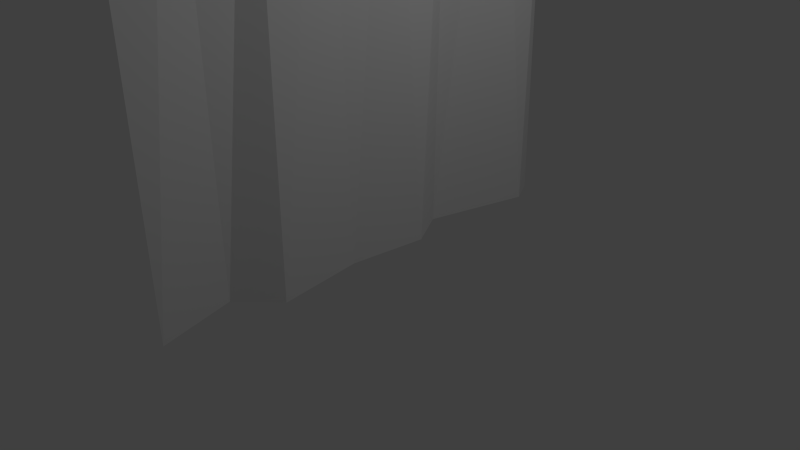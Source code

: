 # Source: curtain.blend  (saved by Blender 2.69.0; exported with 4.5.12 LTS)
import bpy
from mathutils import Matrix  # noqa: F401  (used for matrix-valued properties, if any)

bpy.ops.wm.read_factory_settings(use_empty=True)
scene = bpy.context.scene
scene.name = 'Scene'

# ---- collections
col_collection_1 = bpy.data.collections.new('Collection 1'); scene.collection.children.link(col_collection_1)

# ---- world
world_world = bpy.data.worlds.new('World'); scene.world = world_world
world_world.color = (0.05088, 0.05088, 0.05088)
world_world.use_sun_shadow = False
world_world.sun_shadow_jitter_overblur = 0.0
world_world.cycles.sampling_method = 'MANUAL'
world_world.cycles.sample_map_resolution = 256

# ---- cameras
cam_camera = bpy.data.cameras.new('Camera')
cam_camera.clip_end = 100.0
cam_camera.lens = 35.0
cam_camera.sensor_width = 32.0
cam_camera.sensor_height = 18.0
cam_camera.ortho_scale = 7.314
cam_camera.dof.focus_distance = 0.0
cam_camera.dof.aperture_fstop = 128.0

# ---- lights
light_lamp = bpy.data.lights.new('Lamp', 'POINT')
light_lamp.transmission_factor = 0.0
light_lamp.cutoff_distance = 30.0
light_lamp.energy = 100.0
light_lamp.shadow_buffer_clip_start = 1.001
light_lamp.shadow_soft_size = 0.1
light_lamp.shadow_maximum_resolution = 0.006
light_lamp.use_absolute_resolution = True
light_lamp.cycles.use_multiple_importance_sampling = False

# ---- meshes
me_plane = bpy.data.meshes.new('Plane')
me_plane.from_pydata([(-1.0, 1.0, 0.0), (1.0, 1.0, 0.0), (-1.0, -1.0, 0.0), (1.0, -1.0, 0.0), (-0.7148, 1.0, 0.0), (-0.4291, 1.0, 0.0), (-0.1434, 1.0, 0.0), (0.1423, 1.0, 0.0), (0.428, 1.0, 0.0), (0.7138, 1.0, 0.0), (-0.6598, -1.0, -0.0841), (-0.4836, -1.024, 0.02766), (-0.1191, -1.0, 0.01128), (0.2316, -1.0, 0.04714), (0.4107, -1.0, -0.04741), (0.879, -1.0, 0.05845), (1.168, 0.9931, 4.149e-08), (1.168, 1.032, -6.018e-08), (-1.168, 0.9931, 1.86e-07), (-1.168, 1.032, 8.432e-08)], [], [(4, 0, 2, 10), (1, 9, 15, 3), (9, 8, 14, 15), (8, 7, 13, 14), (7, 6, 12, 13), (6, 5, 11, 12), (5, 4, 10, 11), (17, 16, 18, 19)])
_uv = me_plane.uv_layers.new(name='UVMap')
_uv.uv.foreach_set('vector', [0.2223, 0.9953, 0.1173, 0.9982, 0.1021, 0.01574, 0.2312, 0.01148, 0.8542, 0.9982, 0.7487, 0.9955, 0.8239, 0.01415, 0.8734, 0.01586, 0.7487, 0.9955, 0.6435, 0.9936, 0.647, 0.01063, 0.8239, 0.01415, 0.6435, 0.9936, 0.5382, 0.9934, 0.5723, 0.0105, 0.647, 0.01063, 0.5382, 0.9934, 0.4329, 0.9933, 0.4424, 0.01058, 0.5723, 0.0105, 0.4329, 0.9933, 0.3276, 0.9932, 0.3087, 0.0003067, 0.4424, 0.01058, 0.3276, 0.9932, 0.2223, 0.9953, 0.2312, 0.01148, 0.3087, 0.0003067, 0.0, 0.0, 0.0, 0.0, 0.0, 0.0, 0.0, 0.0])
me_plane.use_remesh_preserve_volume = False
me_plane.use_remesh_preserve_attributes = False
me_plane.use_mirror_vertex_groups = False
me_plane.update()

# ---- objects
ob_plane = bpy.data.objects.new('Plane', me_plane)
ob_lamp = bpy.data.objects.new('Lamp', light_lamp)
ob_camera = bpy.data.objects.new('Camera', cam_camera)

# ---- transforms, parenting, visibility, modifiers, constraints
ob_plane.location = (0.0, 0.0, 3.373)
ob_plane.rotation_euler = (1.571, 0.0, 1.571)
ob_plane.scale = (3.028, 3.356, 3.356)
ob_plane.lineart.crease_threshold = 0.0
ob_lamp.location = (4.076, 1.005, 5.904)
ob_lamp.rotation_euler = (0.6503, 0.05522, 1.866)
ob_lamp.lock_rotations_4d = False
ob_lamp.empty_display_type = 'ARROWS'
ob_lamp.color = (0.0, 0.0, 0.0, 0.0)
ob_lamp.lineart.crease_threshold = 0.0
ob_camera.location = (7.481, -6.508, 5.344)
ob_camera.rotation_euler = (1.109, 0.01082, 0.8149)
ob_camera.lock_rotations_4d = False
ob_camera.empty_display_type = 'ARROWS'
ob_camera.color = (0.0, 0.0, 0.0, 0.0)
ob_camera.display_type = 'WIRE'
ob_camera.lineart.crease_threshold = 0.0

# ---- collection membership
col_collection_1.objects.link(ob_plane)
col_collection_1.objects.link(ob_lamp)
col_collection_1.objects.link(ob_camera)

# ---- scene / render settings (as saved in the file)
scene.camera = ob_camera
scene.frame_start = 1; scene.frame_end = 250; scene.frame_set(1)
scene.render.engine = 'BLENDER_EEVEE_NEXT'
scene.render.image_settings.compression = 90
scene.render.resolution_percentage = 50
scene.render.dither_intensity = 0.0
scene.cycles.use_denoising = False
scene.cycles.samples = 10
scene.cycles.sampling_pattern = 'TABULATED_SOBOL'
scene.cycles.light_sampling_threshold = 0.0
scene.cycles.use_adaptive_sampling = False
scene.cycles.use_light_tree = False
scene.cycles.blur_glossy = 0.0
scene.cycles.volume_bounces = 1
scene.cycles.pixel_filter_type = 'GAUSSIAN'
scene.cycles.sample_clamp_indirect = 0.0
scene.view_settings.view_transform = 'Standard'
bpy.context.view_layer.update()
